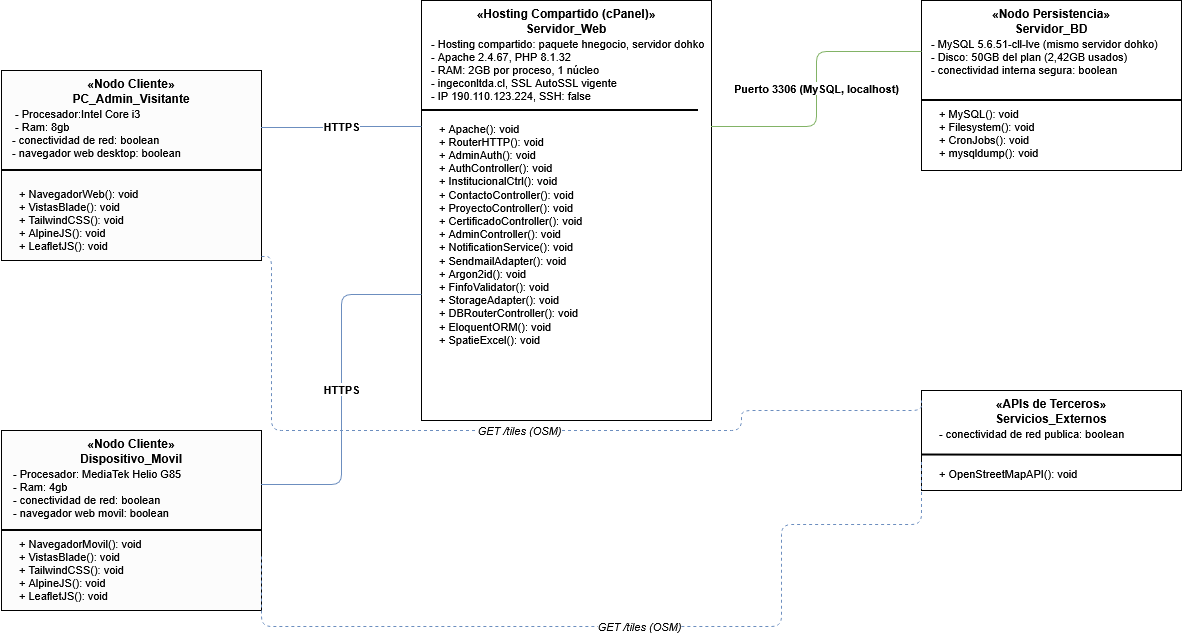

The diagram above was exported from draw.io. Its source (the exported page's mxGraphModel, read from the mxfile embedded in the PNG):
<mxGraphModel dx="1989" dy="1225" grid="1" gridSize="10" guides="1" tooltips="1" connect="1" arrows="1" fold="1" page="1" pageScale="1" pageWidth="1654" pageHeight="1169" math="0" shadow="0">
  <root>
    <mxCell id="0" />
    <mxCell id="1" parent="0" />
    <mxCell id="10" parent="1" style="shape=mxgraph.uml.component;whiteSpace=wrap;html=1;fillColor=#FCFCFC;strokeColor=#000000;fontStyle=1;fontSize=12;verticalAlign=top;" value="«Nodo Cliente»&#10;PC_Admin_Visitante" vertex="1">
      <mxGeometry height="190" width="260" x="60" y="200" as="geometry" />
    </mxCell>
    <mxCell id="12" parent="1" style="text;html=1;align=left;verticalAlign=top;spacingLeft=8;fontSize=11;" value="+ NavegadorWeb(): void&#10;+ VistasBlade(): void&#10;+ TailwindCSS(): void&#10;+ AlpineJS(): void&#10;+ LeafletJS(): void" vertex="1">
      <mxGeometry height="100" width="244" x="68" y="310" as="geometry" />
    </mxCell>
    <mxCell id="20" parent="1" style="shape=mxgraph.uml.component;whiteSpace=wrap;html=1;fillColor=#FCFCFC;strokeColor=#000000;fontStyle=1;fontSize=12;verticalAlign=top;" value="«Nodo Cliente»&#10;Dispositivo_Movil" vertex="1">
      <mxGeometry height="180" width="260" x="60" y="560" as="geometry" />
    </mxCell>
    <mxCell id="22" parent="1" style="text;html=1;align=left;verticalAlign=top;spacingLeft=8;fontSize=11;" value="+ NavegadorMovil(): void&#10;+ VistasBlade(): void&#10;+ TailwindCSS(): void&#10;+ AlpineJS(): void&#10;+ LeafletJS(): void" vertex="1">
      <mxGeometry height="100" width="244" x="68" y="660" as="geometry" />
    </mxCell>
    <mxCell id="30" parent="1" style="shape=mxgraph.uml.component;whiteSpace=wrap;html=1;fillColor=#FFFFFF;strokeColor=#000000;fontStyle=1;fontSize=12;verticalAlign=top;" value="«Hosting Compartido (cPanel)»&#10;Servidor_Web" vertex="1">
      <mxGeometry height="420" width="290" x="480" y="130" as="geometry" />
    </mxCell>
    <mxCell id="32" parent="1" style="text;html=1;align=left;verticalAlign=top;spacingLeft=8;fontSize=11;" value="+ Apache(): void&#10;+ RouterHTTP(): void&#10;+ AdminAuth(): void&#10;+ AuthController(): void&#10;+ InstitucionalCtrl(): void&#10;+ ContactoController(): void&#10;+ ProyectoController(): void&#10;+ CertificadoController(): void&#10;+ AdminController(): void&#10;+ NotificationService(): void&#10;+ SendmailAdapter(): void&#10;+ Argon2id(): void&#10;+ FinfoValidator(): void&#10;+ StorageAdapter(): void&#10;+ DBRouterController(): void&#10;+ EloquentORM(): void&#10;+ SpatieExcel(): void" vertex="1">
      <mxGeometry height="300" width="264" x="488" y="245" as="geometry" />
    </mxCell>
    <mxCell id="40" parent="1" style="shape=mxgraph.uml.component;whiteSpace=wrap;html=1;fillColor=#FFFFFF;strokeColor=#000000;fontStyle=1;fontSize=12;verticalAlign=top;" value="«Nodo Persistencia»&#10;Servidor_BD" vertex="1">
      <mxGeometry height="170" width="260" x="980" y="130" as="geometry" />
    </mxCell>
    <mxCell id="42" parent="1" style="text;html=1;align=left;verticalAlign=top;spacingLeft=8;fontSize=11;" value="+ MySQL(): void&lt;br&gt;+ Filesystem(): void&lt;br&gt;+ CronJobs(): void&amp;nbsp;&lt;br&gt;+ mysqldump(): void" vertex="1">
      <mxGeometry height="90" width="244" x="988" y="230" as="geometry" />
    </mxCell>
    <mxCell id="50" parent="1" style="shape=mxgraph.uml.component;whiteSpace=wrap;html=1;fillColor=#FFFFFF;strokeColor=#000000;fontStyle=1;fontSize=12;verticalAlign=top;" value="«APIs de Terceros»&#10;Servicios_Externos" vertex="1">
      <mxGeometry height="100" width="260" x="980" y="520" as="geometry" />
    </mxCell>
    <mxCell id="51" parent="1" style="text;html=1;align=left;verticalAlign=top;spacingLeft=8;fontSize=11;" value="- conectividad de red publica: boolean" vertex="1">
      <mxGeometry height="30" width="244" x="988" y="550" as="geometry" />
    </mxCell>
    <mxCell id="52" parent="1" style="text;html=1;align=left;verticalAlign=top;spacingLeft=8;fontSize=11;" value="+ OpenStreetMapAPI(): void" vertex="1">
      <mxGeometry height="50" width="244" x="988" y="590" as="geometry" />
    </mxCell>
    <mxCell id="60" edge="1" parent="1" source="10" style="edgeStyle=orthogonalEdgeStyle;html=1;exitX=1;exitY=0.3;exitDx=0;exitDy=0;entryX=0;entryY=0.3;entryDx=0;entryDy=0;strokeColor=#6c8ebf;fontStyle=1;fontSize=11;startArrow=none;startFill=0;endArrow=none;endFill=0;" target="30" value="HTTPS">
      <mxGeometry relative="1" as="geometry" />
    </mxCell>
    <mxCell id="61" edge="1" parent="1" source="20" style="edgeStyle=orthogonalEdgeStyle;html=1;exitX=1;exitY=0.3;exitDx=0;exitDy=0;entryX=0;entryY=0.7;entryDx=0;entryDy=0;strokeColor=#6c8ebf;fontStyle=1;fontSize=11;endArrow=none;endFill=0;" target="30" value="HTTPS">
      <mxGeometry relative="1" as="geometry" />
    </mxCell>
    <mxCell id="62" edge="1" parent="1" source="30" style="edgeStyle=orthogonalEdgeStyle;html=1;exitX=1;exitY=0.3;exitDx=0;exitDy=0;entryX=0;entryY=0.3;entryDx=0;entryDy=0;strokeColor=#82b366;fontStyle=1;fontSize=11;endArrow=none;endFill=0;" target="40" value="Puerto 3306 (MySQL, localhost)">
      <mxGeometry relative="1" as="geometry" />
    </mxCell>
    <mxCell id="64" edge="1" parent="1" style="edgeStyle=orthogonalEdgeStyle;html=1;exitX=1;exitY=0.7;exitDx=0;exitDy=0;strokeColor=#6c8ebf;dashed=1;fontStyle=2;fontSize=11;endArrow=none;endFill=0;" value="GET /tiles (OSM)">
      <mxGeometry relative="1" as="geometry">
        <Array as="points">
          <mxPoint x="330" y="386" />
          <mxPoint x="330" y="560" />
          <mxPoint x="800" y="560" />
          <mxPoint x="800" y="540" />
          <mxPoint x="980" y="540" />
          <mxPoint x="980" y="530" />
        </Array>
        <mxPoint x="320.0000000000002" y="386" as="sourcePoint" />
        <mxPoint x="980" y="530" as="targetPoint" />
      </mxGeometry>
    </mxCell>
    <mxCell id="65" edge="1" parent="1" source="20" style="edgeStyle=orthogonalEdgeStyle;html=1;exitX=1;exitY=0.7;exitDx=0;exitDy=0;entryX=0;entryY=0.7;entryDx=0;entryDy=0;strokeColor=#6c8ebf;dashed=1;fontStyle=2;fontSize=11;endArrow=none;endFill=0;" target="50" value="GET /tiles (OSM)">
      <mxGeometry relative="1" as="geometry">
        <Array as="points">
          <mxPoint x="840" y="756" />
          <mxPoint x="840" y="654" />
        </Array>
      </mxGeometry>
    </mxCell>
    <mxCell id="-7gm0D9dw2rgBRO2yWWT-66" edge="1" parent="1" style="endArrow=none;html=1;rounded=0;strokeWidth=2;" value="">
      <mxGeometry height="50" relative="1" width="50" as="geometry">
        <mxPoint x="480" y="240" as="sourcePoint" />
        <mxPoint x="757" y="240" as="targetPoint" />
      </mxGeometry>
    </mxCell>
    <mxCell id="-7gm0D9dw2rgBRO2yWWT-67" edge="1" parent="1" style="endArrow=none;html=1;rounded=0;strokeWidth=2;" value="">
      <mxGeometry height="50" relative="1" width="50" as="geometry">
        <mxPoint x="60" y="300" as="sourcePoint" />
        <mxPoint x="320" y="300" as="targetPoint" />
      </mxGeometry>
    </mxCell>
    <mxCell id="-7gm0D9dw2rgBRO2yWWT-68" edge="1" parent="1" style="endArrow=none;html=1;rounded=0;strokeWidth=2;" value="">
      <mxGeometry height="50" relative="1" width="50" as="geometry">
        <mxPoint x="60" y="660" as="sourcePoint" />
        <mxPoint x="320" y="660" as="targetPoint" />
      </mxGeometry>
    </mxCell>
    <mxCell id="-7gm0D9dw2rgBRO2yWWT-69" edge="1" parent="1" style="endArrow=none;html=1;rounded=0;strokeWidth=2;" value="">
      <mxGeometry height="50" relative="1" width="50" as="geometry">
        <mxPoint x="980" y="584.5" as="sourcePoint" />
        <mxPoint x="1240" y="585" as="targetPoint" />
      </mxGeometry>
    </mxCell>
    <mxCell id="-7gm0D9dw2rgBRO2yWWT-70" edge="1" parent="1" style="endArrow=none;html=1;rounded=0;strokeWidth=2;" value="">
      <mxGeometry height="50" relative="1" width="50" as="geometry">
        <mxPoint x="980" y="230" as="sourcePoint" />
        <mxPoint x="1240" y="230" as="targetPoint" />
      </mxGeometry>
    </mxCell>
    <mxCell id="pPlfjbbkstVsrC550d_7-65" parent="1" style="text;html=1;align=left;verticalAlign=top;spacingLeft=8;fontSize=11;" value="&lt;div&gt;&amp;nbsp;- Procesador:Intel Core i3&lt;/div&gt;&lt;div&gt;&amp;nbsp;- Ram: 8gb&lt;/div&gt;- conectividad de red: boolean&lt;br&gt;- navegador web desktop: boolean" vertex="1">
      <mxGeometry height="40" width="244" x="61" y="230" as="geometry" />
    </mxCell>
    <mxCell id="pPlfjbbkstVsrC550d_7-66" parent="1" style="text;html=1;align=left;verticalAlign=top;spacingLeft=8;fontSize=11;" value="&lt;div&gt;&lt;div&gt;- Procesador:&amp;nbsp;MediaTek Helio G85&lt;/div&gt;&lt;div&gt;- Ram: 4gb&lt;/div&gt;&lt;div&gt;&lt;span style=&quot;background-color: transparent; color: light-dark(rgb(0, 0, 0), rgb(255, 255, 255));&quot;&gt;- conectividad de red: boolean&lt;/span&gt;&lt;/div&gt;&lt;/div&gt;- navegador web movil: boolean" vertex="1">
      <mxGeometry height="40" width="242" x="62" y="590" as="geometry" />
    </mxCell>
    <mxCell id="pPlfjbbkstVsrC550d_7-67" parent="1" style="text;html=1;align=left;verticalAlign=top;spacingLeft=8;fontSize=11;" value="&lt;div&gt;&lt;div&gt;- Hosting compartido: paquete hnegocio, servidor dohko&lt;/div&gt;&lt;div&gt;- Apache 2.4.67, PHP 8.1.32&lt;/div&gt;&lt;div&gt;&lt;span style=&quot;background-color: transparent; color: light-dark(rgb(0, 0, 0), rgb(255, 255, 255));&quot;&gt;- RAM: 2GB por proceso, 1 núcleo&lt;/span&gt;&lt;/div&gt;&lt;/div&gt;- ingeconltda.cl, SSL AutoSSL vigente&lt;br&gt;- IP 190.110.123.224, SSH: false" vertex="1">
      <mxGeometry height="40" width="264" x="480" y="160" as="geometry" />
    </mxCell>
    <mxCell id="pPlfjbbkstVsrC550d_7-68" parent="1" style="text;html=1;align=left;verticalAlign=top;spacingLeft=8;fontSize=11;" value="&lt;div&gt;&lt;div&gt;- MySQL 5.6.51-cll-lve (mismo servidor dohko)&lt;/div&gt;&lt;div&gt;- Disco: 50GB del plan (2,42GB usados)&lt;/div&gt;&lt;/div&gt;- conectividad interna segura: boolean" vertex="1">
      <mxGeometry height="30" width="244" x="980" y="160" as="geometry" />
    </mxCell>
  </root>
</mxGraphModel>